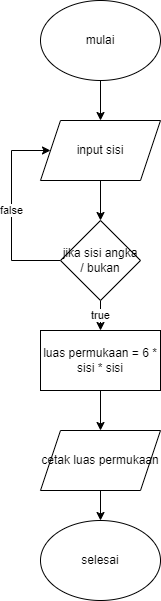

The diagram above was exported from draw.io. Its source (the exported page's mxGraphModel, read from the mxfile embedded in the PNG):
<mxGraphModel dx="880" dy="470" grid="1" gridSize="10" guides="1" tooltips="1" connect="1" arrows="1" fold="1" page="1" pageScale="1" pageWidth="850" pageHeight="1100" math="0" shadow="0">
  <root>
    <mxCell id="0" />
    <mxCell id="1" parent="0" />
    <mxCell id="ST3i--oL3kXy1-gdK7HC-3" value="" style="edgeStyle=orthogonalEdgeStyle;rounded=0;orthogonalLoop=1;jettySize=auto;html=1;" parent="1" source="ST3i--oL3kXy1-gdK7HC-1" target="ST3i--oL3kXy1-gdK7HC-2" edge="1">
      <mxGeometry relative="1" as="geometry" />
    </mxCell>
    <mxCell id="ST3i--oL3kXy1-gdK7HC-1" value="mulai" style="ellipse;whiteSpace=wrap;html=1;" parent="1" vertex="1">
      <mxGeometry x="380" y="120" width="120" height="80" as="geometry" />
    </mxCell>
    <mxCell id="ST3i--oL3kXy1-gdK7HC-6" value="" style="edgeStyle=orthogonalEdgeStyle;rounded=0;orthogonalLoop=1;jettySize=auto;html=1;" parent="1" source="ST3i--oL3kXy1-gdK7HC-2" target="ST3i--oL3kXy1-gdK7HC-5" edge="1">
      <mxGeometry relative="1" as="geometry" />
    </mxCell>
    <mxCell id="ST3i--oL3kXy1-gdK7HC-2" value="input sisi" style="shape=parallelogram;perimeter=parallelogramPerimeter;whiteSpace=wrap;html=1;fixedSize=1;" parent="1" vertex="1">
      <mxGeometry x="380" y="240" width="120" height="60" as="geometry" />
    </mxCell>
    <mxCell id="ST3i--oL3kXy1-gdK7HC-7" value="false" style="edgeStyle=orthogonalEdgeStyle;rounded=0;orthogonalLoop=1;jettySize=auto;html=1;exitX=0;exitY=0.5;exitDx=0;exitDy=0;" parent="1" source="ST3i--oL3kXy1-gdK7HC-5" target="ST3i--oL3kXy1-gdK7HC-2" edge="1">
      <mxGeometry relative="1" as="geometry">
        <mxPoint x="350" y="260" as="targetPoint" />
        <Array as="points">
          <mxPoint x="351" y="380" />
          <mxPoint x="351" y="270" />
        </Array>
      </mxGeometry>
    </mxCell>
    <mxCell id="ST3i--oL3kXy1-gdK7HC-10" value="true" style="edgeStyle=orthogonalEdgeStyle;rounded=0;orthogonalLoop=1;jettySize=auto;html=1;" parent="1" source="ST3i--oL3kXy1-gdK7HC-5" target="ST3i--oL3kXy1-gdK7HC-9" edge="1">
      <mxGeometry relative="1" as="geometry" />
    </mxCell>
    <mxCell id="ST3i--oL3kXy1-gdK7HC-5" value="jika sisi angka / bukan" style="rhombus;whiteSpace=wrap;html=1;" parent="1" vertex="1">
      <mxGeometry x="400" y="340" width="80" height="80" as="geometry" />
    </mxCell>
    <mxCell id="ST3i--oL3kXy1-gdK7HC-12" style="edgeStyle=orthogonalEdgeStyle;rounded=0;orthogonalLoop=1;jettySize=auto;html=1;" parent="1" source="ST3i--oL3kXy1-gdK7HC-9" target="ST3i--oL3kXy1-gdK7HC-11" edge="1">
      <mxGeometry relative="1" as="geometry" />
    </mxCell>
    <mxCell id="ST3i--oL3kXy1-gdK7HC-9" value="luas permukaan = 6 * sisi * sisi" style="rounded=0;whiteSpace=wrap;html=1;" parent="1" vertex="1">
      <mxGeometry x="380" y="450" width="120" height="60" as="geometry" />
    </mxCell>
    <mxCell id="ST3i--oL3kXy1-gdK7HC-14" value="" style="edgeStyle=orthogonalEdgeStyle;rounded=0;orthogonalLoop=1;jettySize=auto;html=1;" parent="1" source="ST3i--oL3kXy1-gdK7HC-11" target="ST3i--oL3kXy1-gdK7HC-13" edge="1">
      <mxGeometry relative="1" as="geometry" />
    </mxCell>
    <mxCell id="ST3i--oL3kXy1-gdK7HC-11" value="cetak luas permukaan" style="shape=parallelogram;perimeter=parallelogramPerimeter;whiteSpace=wrap;html=1;fixedSize=1;" parent="1" vertex="1">
      <mxGeometry x="380" y="550" width="120" height="60" as="geometry" />
    </mxCell>
    <mxCell id="ST3i--oL3kXy1-gdK7HC-13" value="selesai" style="ellipse;whiteSpace=wrap;html=1;" parent="1" vertex="1">
      <mxGeometry x="380" y="640" width="120" height="80" as="geometry" />
    </mxCell>
  </root>
</mxGraphModel>